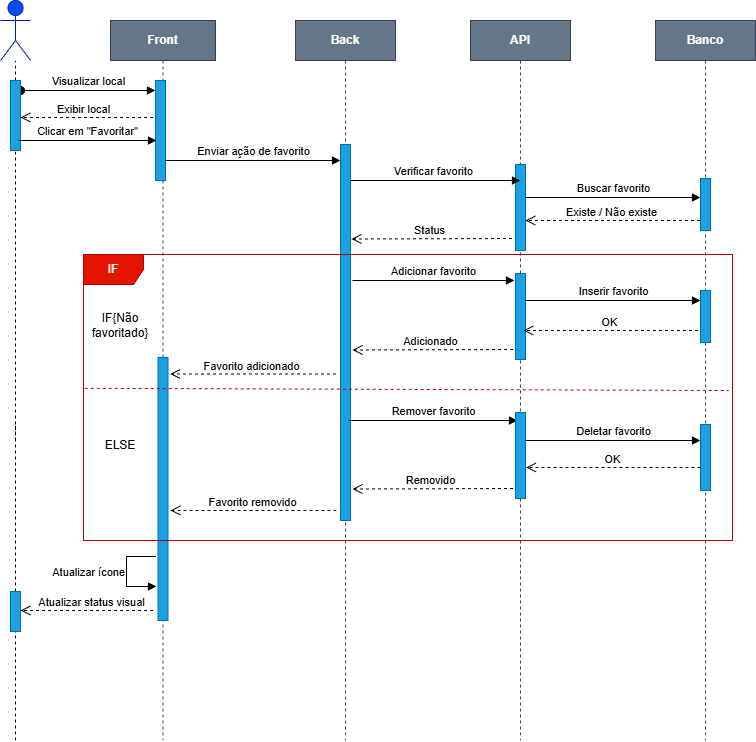

The diagram above was exported from draw.io. Its source (the exported page's mxGraphModel, read from the mxfile embedded in the PNG):
<mxGraphModel dx="1384" dy="822" grid="1" gridSize="10" guides="1" tooltips="1" connect="1" arrows="1" fold="1" page="1" pageScale="1" pageWidth="850" pageHeight="1100" math="0" shadow="0">
  <root>
    <mxCell id="0" />
    <mxCell id="1" parent="0" />
    <mxCell id="aM9ryv3xv72pqoxQDRHE-1" parent="1" style="shape=umlLifeline;perimeter=lifelinePerimeter;whiteSpace=wrap;html=1;container=0;dropTarget=0;collapsible=0;recursiveResize=0;outlineConnect=0;portConstraint=eastwest;newEdgeStyle={&quot;edgeStyle&quot;:&quot;elbowEdgeStyle&quot;,&quot;elbow&quot;:&quot;vertical&quot;,&quot;curved&quot;:0,&quot;rounded&quot;:0};fillColor=#647687;fontStyle=1;strokeColor=#314354;fontColor=#ffffff;" value="Front" vertex="1">
      <mxGeometry height="720" width="105" x="170" y="50" as="geometry" />
    </mxCell>
    <mxCell id="aM9ryv3xv72pqoxQDRHE-2" parent="aM9ryv3xv72pqoxQDRHE-1" style="html=1;points=[];perimeter=orthogonalPerimeter;outlineConnect=0;targetShapes=umlLifeline;portConstraint=eastwest;newEdgeStyle={&quot;edgeStyle&quot;:&quot;elbowEdgeStyle&quot;,&quot;elbow&quot;:&quot;vertical&quot;,&quot;curved&quot;:0,&quot;rounded&quot;:0};fillColor=#1ba1e2;fontColor=#ffffff;strokeColor=#006EAF;" value="" vertex="1">
      <mxGeometry height="100" width="10" x="45" y="60" as="geometry" />
    </mxCell>
    <mxCell id="aM9ryv3xv72pqoxQDRHE-3" edge="1" parent="aM9ryv3xv72pqoxQDRHE-1" style="html=1;verticalAlign=bottom;startArrow=oval;endArrow=block;startSize=8;edgeStyle=elbowEdgeStyle;elbow=vertical;curved=0;rounded=0;" target="aM9ryv3xv72pqoxQDRHE-2" value=" Visualizar local">
      <mxGeometry relative="1" as="geometry">
        <mxPoint x="-90" y="70" as="sourcePoint" />
      </mxGeometry>
    </mxCell>
    <mxCell id="Z_EwLawqbzG-iOmIQYt_-10" parent="aM9ryv3xv72pqoxQDRHE-1" style="html=1;points=[];perimeter=orthogonalPerimeter;outlineConnect=0;targetShapes=umlLifeline;portConstraint=eastwest;newEdgeStyle={&quot;edgeStyle&quot;:&quot;elbowEdgeStyle&quot;,&quot;elbow&quot;:&quot;vertical&quot;,&quot;curved&quot;:0,&quot;rounded&quot;:0};fillColor=#1ba1e2;fontColor=#ffffff;strokeColor=#006EAF;" value="" vertex="1">
      <mxGeometry height="263" width="10" x="47.5" y="337" as="geometry" />
    </mxCell>
    <mxCell id="XZR2fXaxbXopOGtcIOZf-1" parent="1" style="shape=umlLifeline;perimeter=lifelinePerimeter;whiteSpace=wrap;html=1;container=0;dropTarget=0;collapsible=0;recursiveResize=0;outlineConnect=0;portConstraint=eastwest;newEdgeStyle={&quot;edgeStyle&quot;:&quot;elbowEdgeStyle&quot;,&quot;elbow&quot;:&quot;vertical&quot;,&quot;curved&quot;:0,&quot;rounded&quot;:0};fontStyle=1;fontColor=#ffffff;fillColor=#647687;strokeColor=#314354;" value="API" vertex="1">
      <mxGeometry height="720" width="100" x="530" y="50" as="geometry" />
    </mxCell>
    <mxCell id="XZR2fXaxbXopOGtcIOZf-2" parent="XZR2fXaxbXopOGtcIOZf-1" style="html=1;points=[];perimeter=orthogonalPerimeter;outlineConnect=0;targetShapes=umlLifeline;portConstraint=eastwest;newEdgeStyle={&quot;edgeStyle&quot;:&quot;elbowEdgeStyle&quot;,&quot;elbow&quot;:&quot;vertical&quot;,&quot;curved&quot;:0,&quot;rounded&quot;:0};fillColor=#1ba1e2;fontColor=#ffffff;strokeColor=#006EAF;" value="" vertex="1">
      <mxGeometry height="86" width="10" x="45" y="144" as="geometry" />
    </mxCell>
    <mxCell id="Z_EwLawqbzG-iOmIQYt_-22" parent="XZR2fXaxbXopOGtcIOZf-1" style="html=1;points=[];perimeter=orthogonalPerimeter;outlineConnect=0;targetShapes=umlLifeline;portConstraint=eastwest;newEdgeStyle={&quot;edgeStyle&quot;:&quot;elbowEdgeStyle&quot;,&quot;elbow&quot;:&quot;vertical&quot;,&quot;curved&quot;:0,&quot;rounded&quot;:0};fillColor=#1ba1e2;fontColor=#ffffff;strokeColor=#006EAF;" value="" vertex="1">
      <mxGeometry height="86" width="10" x="45" y="253" as="geometry" />
    </mxCell>
    <mxCell id="XZR2fXaxbXopOGtcIOZf-11" parent="1" style="shape=umlActor;verticalLabelPosition=bottom;verticalAlign=top;html=1;fillColor=light-dark(#0050EF,#000033);fontColor=#ffffff;strokeColor=#001DBC;" value="User" vertex="1">
      <mxGeometry height="60" width="30" x="60" y="30" as="geometry" />
    </mxCell>
    <mxCell id="XZR2fXaxbXopOGtcIOZf-13" edge="1" parent="1" source="XZR2fXaxbXopOGtcIOZf-28" style="endArrow=none;dashed=1;html=1;rounded=0;" target="XZR2fXaxbXopOGtcIOZf-11" value="">
      <mxGeometry height="50" relative="1" width="50" as="geometry">
        <mxPoint x="75" y="770" as="sourcePoint" />
        <mxPoint x="100" y="180" as="targetPoint" />
      </mxGeometry>
    </mxCell>
    <mxCell id="XZR2fXaxbXopOGtcIOZf-29" edge="1" parent="1" style="endArrow=none;dashed=1;html=1;rounded=0;" target="XZR2fXaxbXopOGtcIOZf-28" value="">
      <mxGeometry height="50" relative="1" width="50" as="geometry">
        <mxPoint x="75" y="310" as="sourcePoint" />
        <mxPoint x="75" y="90" as="targetPoint" />
      </mxGeometry>
    </mxCell>
    <mxCell id="XZR2fXaxbXopOGtcIOZf-28" parent="1" style="html=1;points=[];perimeter=orthogonalPerimeter;outlineConnect=0;targetShapes=umlLifeline;portConstraint=eastwest;newEdgeStyle={&quot;edgeStyle&quot;:&quot;elbowEdgeStyle&quot;,&quot;elbow&quot;:&quot;vertical&quot;,&quot;curved&quot;:0,&quot;rounded&quot;:0};fillColor=#1ba1e2;fontColor=#ffffff;strokeColor=#006EAF;" value="" vertex="1">
      <mxGeometry height="70" width="10" x="70" y="110" as="geometry" />
    </mxCell>
    <mxCell id="XZR2fXaxbXopOGtcIOZf-82" edge="1" parent="1" style="html=1;verticalAlign=bottom;endArrow=block;edgeStyle=elbowEdgeStyle;elbow=vertical;curved=0;rounded=0;" value="Verificar favorito">
      <mxGeometry relative="1" as="geometry">
        <Array as="points" />
        <mxPoint x="405" y="210" as="sourcePoint" />
        <mxPoint x="580" y="210" as="targetPoint" />
      </mxGeometry>
    </mxCell>
    <mxCell id="XZR2fXaxbXopOGtcIOZf-83" edge="1" parent="1" style="html=1;verticalAlign=bottom;endArrow=block;edgeStyle=elbowEdgeStyle;elbow=vertical;curved=0;rounded=0;" value=" Buscar favorito">
      <mxGeometry relative="1" as="geometry">
        <Array as="points" />
        <mxPoint x="585" y="227" as="sourcePoint" />
        <mxPoint x="760" y="227" as="targetPoint" />
      </mxGeometry>
    </mxCell>
    <mxCell id="XZR2fXaxbXopOGtcIOZf-89" parent="1" style="shape=umlLifeline;perimeter=lifelinePerimeter;whiteSpace=wrap;html=1;container=0;dropTarget=0;collapsible=0;recursiveResize=0;outlineConnect=0;portConstraint=eastwest;newEdgeStyle={&quot;edgeStyle&quot;:&quot;elbowEdgeStyle&quot;,&quot;elbow&quot;:&quot;vertical&quot;,&quot;curved&quot;:0,&quot;rounded&quot;:0};fontStyle=1;fontColor=#ffffff;fillColor=#647687;strokeColor=#314354;" value="Back" vertex="1">
      <mxGeometry height="720" width="100" x="355" y="50" as="geometry" />
    </mxCell>
    <mxCell id="icGPenu8QYybzwlnF7Tq-8" parent="XZR2fXaxbXopOGtcIOZf-89" style="html=1;points=[];perimeter=orthogonalPerimeter;outlineConnect=0;targetShapes=umlLifeline;portConstraint=eastwest;newEdgeStyle={&quot;edgeStyle&quot;:&quot;elbowEdgeStyle&quot;,&quot;elbow&quot;:&quot;vertical&quot;,&quot;curved&quot;:0,&quot;rounded&quot;:0};fillColor=#1ba1e2;fontColor=#ffffff;strokeColor=#006EAF;" value="" vertex="1">
      <mxGeometry height="376" width="10" x="45" y="124" as="geometry" />
    </mxCell>
    <mxCell id="XZR2fXaxbXopOGtcIOZf-93" edge="1" parent="1" style="endArrow=none;dashed=1;html=1;rounded=0;" value="">
      <mxGeometry height="50" relative="1" width="50" as="geometry">
        <mxPoint x="75" y="460" as="sourcePoint" />
        <mxPoint x="75" y="310" as="targetPoint" />
      </mxGeometry>
    </mxCell>
    <mxCell id="XZR2fXaxbXopOGtcIOZf-111" edge="1" parent="1" style="endArrow=none;dashed=1;html=1;rounded=0;" value="">
      <mxGeometry height="50" relative="1" width="50" as="geometry">
        <mxPoint x="75" y="770" as="sourcePoint" />
        <mxPoint x="75" y="630" as="targetPoint" />
      </mxGeometry>
    </mxCell>
    <mxCell id="XZR2fXaxbXopOGtcIOZf-115" parent="1" style="shape=umlLifeline;perimeter=lifelinePerimeter;whiteSpace=wrap;html=1;container=0;dropTarget=0;collapsible=0;recursiveResize=0;outlineConnect=0;portConstraint=eastwest;newEdgeStyle={&quot;edgeStyle&quot;:&quot;elbowEdgeStyle&quot;,&quot;elbow&quot;:&quot;vertical&quot;,&quot;curved&quot;:0,&quot;rounded&quot;:0};fontStyle=1;fontColor=#ffffff;fillColor=#647687;strokeColor=#314354;" value="Banco" vertex="1">
      <mxGeometry height="720" width="100" x="715" y="50" as="geometry" />
    </mxCell>
    <mxCell id="icGPenu8QYybzwlnF7Tq-15" edge="1" parent="1" source="Z_EwLawqbzG-iOmIQYt_-29" style="endArrow=none;dashed=1;html=1;rounded=0;" value="">
      <mxGeometry height="50" relative="1" width="50" as="geometry">
        <mxPoint x="75" y="640" as="sourcePoint" />
        <mxPoint x="75" y="460" as="targetPoint" />
      </mxGeometry>
    </mxCell>
    <mxCell id="akOsQLVpmNc2dhsLbpy_-6" edge="1" parent="1" style="html=1;verticalAlign=bottom;endArrow=open;dashed=1;endSize=8;curved=0;rounded=0;" value="">
      <mxGeometry relative="1" as="geometry">
        <mxPoint x="759.5" y="250" as="sourcePoint" />
        <mxPoint x="585" y="250" as="targetPoint" />
      </mxGeometry>
    </mxCell>
    <mxCell id="akOsQLVpmNc2dhsLbpy_-7" connectable="0" parent="akOsQLVpmNc2dhsLbpy_-6" style="edgeLabel;html=1;align=center;verticalAlign=bottom;resizable=0;points=[];labelPosition=center;verticalLabelPosition=top;" value="Existe / Não existe" vertex="1">
      <mxGeometry relative="1" x="-0.1079" as="geometry">
        <mxPoint x="-11" as="offset" />
      </mxGeometry>
    </mxCell>
    <mxCell id="akOsQLVpmNc2dhsLbpy_-8" edge="1" parent="1" style="html=1;verticalAlign=bottom;endArrow=open;dashed=1;endSize=8;curved=0;rounded=0;" value="">
      <mxGeometry relative="1" as="geometry">
        <mxPoint x="571.5" y="268" as="sourcePoint" />
        <mxPoint x="411" y="268.5" as="targetPoint" />
      </mxGeometry>
    </mxCell>
    <mxCell id="akOsQLVpmNc2dhsLbpy_-9" connectable="0" parent="akOsQLVpmNc2dhsLbpy_-8" style="edgeLabel;html=1;align=center;verticalAlign=bottom;resizable=0;points=[];labelPosition=center;verticalLabelPosition=top;" value="Status" vertex="1">
      <mxGeometry relative="1" x="-0.1079" as="geometry">
        <mxPoint x="-11" as="offset" />
      </mxGeometry>
    </mxCell>
    <mxCell id="akOsQLVpmNc2dhsLbpy_-17" edge="1" parent="1" style="endArrow=none;dashed=1;html=1;rounded=0;" value="">
      <mxGeometry height="50" relative="1" width="50" as="geometry">
        <mxPoint x="75" y="360" as="sourcePoint" />
        <mxPoint x="75" y="360" as="targetPoint" />
      </mxGeometry>
    </mxCell>
    <mxCell id="akOsQLVpmNc2dhsLbpy_-26" edge="1" parent="1" style="endArrow=none;dashed=1;html=1;rounded=0;" value="">
      <mxGeometry height="50" relative="1" width="50" as="geometry">
        <mxPoint x="75" y="470" as="sourcePoint" />
        <mxPoint x="75" y="451" as="targetPoint" />
      </mxGeometry>
    </mxCell>
    <mxCell id="akOsQLVpmNc2dhsLbpy_-27" edge="1" parent="1" style="html=1;verticalAlign=bottom;endArrow=open;dashed=1;endSize=8;curved=0;rounded=0;" value="">
      <mxGeometry relative="1" as="geometry">
        <mxPoint x="212.5" y="147" as="sourcePoint" />
        <mxPoint x="80" y="147" as="targetPoint" />
      </mxGeometry>
    </mxCell>
    <mxCell id="akOsQLVpmNc2dhsLbpy_-28" connectable="0" parent="akOsQLVpmNc2dhsLbpy_-27" style="edgeLabel;html=1;align=center;verticalAlign=bottom;resizable=0;points=[];labelPosition=center;verticalLabelPosition=top;" value="Exibir local" vertex="1">
      <mxGeometry relative="1" x="-0.1079" as="geometry">
        <mxPoint x="-11" as="offset" />
      </mxGeometry>
    </mxCell>
    <mxCell id="akOsQLVpmNc2dhsLbpy_-29" edge="1" parent="1" style="html=1;verticalAlign=bottom;endArrow=block;edgeStyle=elbowEdgeStyle;elbow=vertical;curved=0;rounded=0;" value="Clicar em &quot;Favoritar&quot;">
      <mxGeometry relative="1" as="geometry">
        <Array as="points" />
        <mxPoint x="78" y="170" as="sourcePoint" />
        <mxPoint x="216" y="170" as="targetPoint" />
      </mxGeometry>
    </mxCell>
    <mxCell id="Z_EwLawqbzG-iOmIQYt_-1" edge="1" parent="1" style="html=1;verticalAlign=bottom;endArrow=block;edgeStyle=elbowEdgeStyle;elbow=vertical;curved=0;rounded=0;" target="icGPenu8QYybzwlnF7Tq-8" value="Enviar ação de favorito">
      <mxGeometry relative="1" as="geometry">
        <Array as="points" />
        <mxPoint x="225" y="190" as="sourcePoint" />
        <mxPoint x="394" y="190" as="targetPoint" />
      </mxGeometry>
    </mxCell>
    <mxCell id="XZR2fXaxbXopOGtcIOZf-116" parent="1" style="html=1;points=[];perimeter=orthogonalPerimeter;outlineConnect=0;targetShapes=umlLifeline;portConstraint=eastwest;newEdgeStyle={&quot;edgeStyle&quot;:&quot;elbowEdgeStyle&quot;,&quot;elbow&quot;:&quot;vertical&quot;,&quot;curved&quot;:0,&quot;rounded&quot;:0};fillColor=#1ba1e2;fontColor=#ffffff;strokeColor=#006EAF;" value="" vertex="1">
      <mxGeometry height="52" width="10" x="760" y="208" as="geometry" />
    </mxCell>
    <mxCell id="Z_EwLawqbzG-iOmIQYt_-2" parent="1" style="shape=umlFrame;whiteSpace=wrap;html=1;pointerEvents=0;fillColor=#e51400;fontColor=#ffffff;strokeColor=#B20000;" value="IF" vertex="1">
      <mxGeometry height="286" width="649" x="143" y="284" as="geometry" />
    </mxCell>
    <mxCell id="Z_EwLawqbzG-iOmIQYt_-3" edge="1" parent="1" style="html=1;verticalAlign=bottom;endArrow=block;edgeStyle=elbowEdgeStyle;elbow=vertical;curved=0;rounded=0;" value="Adicionar favorito">
      <mxGeometry relative="1" as="geometry">
        <Array as="points" />
        <mxPoint x="412" y="310" as="sourcePoint" />
        <mxPoint x="574" y="310" as="targetPoint" />
      </mxGeometry>
    </mxCell>
    <mxCell id="Z_EwLawqbzG-iOmIQYt_-5" edge="1" parent="1" style="html=1;verticalAlign=bottom;endArrow=block;edgeStyle=elbowEdgeStyle;elbow=vertical;curved=0;rounded=0;" value=" Inserir favorito">
      <mxGeometry relative="1" as="geometry">
        <Array as="points" />
        <mxPoint x="585" y="330" as="sourcePoint" />
        <mxPoint x="760" y="330" as="targetPoint" />
      </mxGeometry>
    </mxCell>
    <mxCell id="Z_EwLawqbzG-iOmIQYt_-6" edge="1" parent="1" style="html=1;verticalAlign=bottom;endArrow=open;dashed=1;endSize=8;curved=0;rounded=0;" value="">
      <mxGeometry relative="1" as="geometry">
        <mxPoint x="757.5" y="360" as="sourcePoint" />
        <mxPoint x="583" y="360" as="targetPoint" />
      </mxGeometry>
    </mxCell>
    <mxCell id="Z_EwLawqbzG-iOmIQYt_-7" connectable="0" parent="Z_EwLawqbzG-iOmIQYt_-6" style="edgeLabel;html=1;align=center;verticalAlign=bottom;resizable=0;points=[];labelPosition=center;verticalLabelPosition=top;" value=" OK" vertex="1">
      <mxGeometry relative="1" x="-0.1079" as="geometry">
        <mxPoint x="-11" as="offset" />
      </mxGeometry>
    </mxCell>
    <mxCell id="Z_EwLawqbzG-iOmIQYt_-8" edge="1" parent="1" style="html=1;verticalAlign=bottom;endArrow=open;dashed=1;endSize=8;curved=0;rounded=0;" value="">
      <mxGeometry relative="1" as="geometry">
        <mxPoint x="572.5" y="379" as="sourcePoint" />
        <mxPoint x="412" y="379.5" as="targetPoint" />
      </mxGeometry>
    </mxCell>
    <mxCell id="Z_EwLawqbzG-iOmIQYt_-9" connectable="0" parent="Z_EwLawqbzG-iOmIQYt_-8" style="edgeLabel;html=1;align=center;verticalAlign=bottom;resizable=0;points=[];labelPosition=center;verticalLabelPosition=top;" value=" Adicionado" vertex="1">
      <mxGeometry relative="1" x="-0.1079" as="geometry">
        <mxPoint x="-11" as="offset" />
      </mxGeometry>
    </mxCell>
    <mxCell id="Z_EwLawqbzG-iOmIQYt_-11" edge="1" parent="1" style="html=1;verticalAlign=bottom;endArrow=open;dashed=1;endSize=8;curved=0;rounded=0;" value="">
      <mxGeometry relative="1" as="geometry">
        <mxPoint x="395.5" y="403.5" as="sourcePoint" />
        <mxPoint x="229.5" y="403.5" as="targetPoint" />
      </mxGeometry>
    </mxCell>
    <mxCell id="Z_EwLawqbzG-iOmIQYt_-12" connectable="0" parent="Z_EwLawqbzG-iOmIQYt_-11" style="edgeLabel;html=1;align=center;verticalAlign=bottom;resizable=0;points=[];labelPosition=center;verticalLabelPosition=top;" value=" Favorito adicionado" vertex="1">
      <mxGeometry relative="1" x="-0.1079" as="geometry">
        <mxPoint x="-11" as="offset" />
      </mxGeometry>
    </mxCell>
    <mxCell id="Z_EwLawqbzG-iOmIQYt_-13" edge="1" parent="1" style="endArrow=none;dashed=1;html=1;rounded=0;exitX=0.002;exitY=0.423;exitDx=0;exitDy=0;exitPerimeter=0;fillColor=#e51400;strokeColor=#B20000;entryX=0.994;entryY=0.429;entryDx=0;entryDy=0;entryPerimeter=0;" value="">
      <mxGeometry height="50" relative="1" width="50" as="geometry">
        <mxPoint x="144.298" y="417.818" as="sourcePoint" />
        <mxPoint x="788.1059999999998" y="420.0140000000001" as="targetPoint" />
      </mxGeometry>
    </mxCell>
    <mxCell id="Z_EwLawqbzG-iOmIQYt_-14" edge="1" parent="1" style="html=1;verticalAlign=bottom;endArrow=block;edgeStyle=elbowEdgeStyle;elbow=vertical;curved=0;rounded=0;" value="Remover favorito">
      <mxGeometry relative="1" as="geometry">
        <Array as="points" />
        <mxPoint x="408" y="450" as="sourcePoint" />
        <mxPoint x="577" y="450" as="targetPoint" />
      </mxGeometry>
    </mxCell>
    <mxCell id="Z_EwLawqbzG-iOmIQYt_-15" parent="1" style="html=1;points=[];perimeter=orthogonalPerimeter;outlineConnect=0;targetShapes=umlLifeline;portConstraint=eastwest;newEdgeStyle={&quot;edgeStyle&quot;:&quot;elbowEdgeStyle&quot;,&quot;elbow&quot;:&quot;vertical&quot;,&quot;curved&quot;:0,&quot;rounded&quot;:0};fillColor=#1ba1e2;fontColor=#ffffff;strokeColor=#006EAF;" value="" vertex="1">
      <mxGeometry height="66" width="10" x="760" y="454" as="geometry" />
    </mxCell>
    <mxCell id="Z_EwLawqbzG-iOmIQYt_-16" edge="1" parent="1" style="html=1;verticalAlign=bottom;endArrow=block;edgeStyle=elbowEdgeStyle;elbow=vertical;curved=0;rounded=0;" value=" Deletar favorito">
      <mxGeometry relative="1" as="geometry">
        <Array as="points" />
        <mxPoint x="585" y="470" as="sourcePoint" />
        <mxPoint x="760" y="470" as="targetPoint" />
      </mxGeometry>
    </mxCell>
    <mxCell id="Z_EwLawqbzG-iOmIQYt_-17" edge="1" parent="1" style="html=1;verticalAlign=bottom;endArrow=open;dashed=1;endSize=8;curved=0;rounded=0;" value="">
      <mxGeometry relative="1" as="geometry">
        <mxPoint x="760" y="497" as="sourcePoint" />
        <mxPoint x="585.5" y="497" as="targetPoint" />
      </mxGeometry>
    </mxCell>
    <mxCell id="Z_EwLawqbzG-iOmIQYt_-18" connectable="0" parent="Z_EwLawqbzG-iOmIQYt_-17" style="edgeLabel;html=1;align=center;verticalAlign=bottom;resizable=0;points=[];labelPosition=center;verticalLabelPosition=top;" value="OK" vertex="1">
      <mxGeometry relative="1" x="-0.1079" as="geometry">
        <mxPoint x="-11" as="offset" />
      </mxGeometry>
    </mxCell>
    <mxCell id="Z_EwLawqbzG-iOmIQYt_-19" edge="1" parent="1" style="html=1;verticalAlign=bottom;endArrow=open;dashed=1;endSize=8;curved=0;rounded=0;" value="">
      <mxGeometry relative="1" as="geometry">
        <mxPoint x="572.5" y="518" as="sourcePoint" />
        <mxPoint x="412" y="518.5" as="targetPoint" />
      </mxGeometry>
    </mxCell>
    <mxCell id="Z_EwLawqbzG-iOmIQYt_-20" connectable="0" parent="Z_EwLawqbzG-iOmIQYt_-19" style="edgeLabel;html=1;align=center;verticalAlign=bottom;resizable=0;points=[];labelPosition=center;verticalLabelPosition=top;" value=" Removido" vertex="1">
      <mxGeometry relative="1" x="-0.1079" as="geometry">
        <mxPoint x="-11" as="offset" />
      </mxGeometry>
    </mxCell>
    <mxCell id="Z_EwLawqbzG-iOmIQYt_-21" parent="1" style="html=1;points=[];perimeter=orthogonalPerimeter;outlineConnect=0;targetShapes=umlLifeline;portConstraint=eastwest;newEdgeStyle={&quot;edgeStyle&quot;:&quot;elbowEdgeStyle&quot;,&quot;elbow&quot;:&quot;vertical&quot;,&quot;curved&quot;:0,&quot;rounded&quot;:0};fillColor=#1ba1e2;fontColor=#ffffff;strokeColor=#006EAF;" value="" vertex="1">
      <mxGeometry height="52" width="10" x="760" y="320" as="geometry" />
    </mxCell>
    <mxCell id="Z_EwLawqbzG-iOmIQYt_-23" parent="1" style="html=1;points=[];perimeter=orthogonalPerimeter;outlineConnect=0;targetShapes=umlLifeline;portConstraint=eastwest;newEdgeStyle={&quot;edgeStyle&quot;:&quot;elbowEdgeStyle&quot;,&quot;elbow&quot;:&quot;vertical&quot;,&quot;curved&quot;:0,&quot;rounded&quot;:0};fillColor=#1ba1e2;fontColor=#ffffff;strokeColor=#006EAF;" value="" vertex="1">
      <mxGeometry height="86" width="10" x="575" y="442" as="geometry" />
    </mxCell>
    <mxCell id="Z_EwLawqbzG-iOmIQYt_-24" edge="1" parent="1" style="html=1;verticalAlign=bottom;endArrow=open;dashed=1;endSize=8;curved=0;rounded=0;" value="">
      <mxGeometry relative="1" as="geometry">
        <mxPoint x="396" y="540" as="sourcePoint" />
        <mxPoint x="230" y="540" as="targetPoint" />
      </mxGeometry>
    </mxCell>
    <mxCell id="Z_EwLawqbzG-iOmIQYt_-25" connectable="0" parent="Z_EwLawqbzG-iOmIQYt_-24" style="edgeLabel;html=1;align=center;verticalAlign=bottom;resizable=0;points=[];labelPosition=center;verticalLabelPosition=top;" value=" Favorito removido" vertex="1">
      <mxGeometry relative="1" x="-0.1079" as="geometry">
        <mxPoint x="-11" as="offset" />
      </mxGeometry>
    </mxCell>
    <mxCell id="Z_EwLawqbzG-iOmIQYt_-26" edge="1" parent="1" style="html=1;align=right;spacingLeft=2;endArrow=block;rounded=0;edgeStyle=orthogonalEdgeStyle;curved=0;rounded=0;labelPosition=left;verticalLabelPosition=middle;verticalAlign=middle;" value="Atualizar ícone">
      <mxGeometry relative="1" x="0.0056" as="geometry">
        <mxPoint as="offset" />
        <Array as="points">
          <mxPoint x="186" y="586" />
          <mxPoint x="186" y="616" />
        </Array>
        <mxPoint x="215.5" y="586" as="sourcePoint" />
        <mxPoint x="216" y="616" as="targetPoint" />
      </mxGeometry>
    </mxCell>
    <mxCell id="Z_EwLawqbzG-iOmIQYt_-27" edge="1" parent="1" style="html=1;verticalAlign=bottom;endArrow=open;dashed=1;endSize=8;curved=0;rounded=0;" value="">
      <mxGeometry relative="1" as="geometry">
        <mxPoint x="212.5" y="640" as="sourcePoint" />
        <mxPoint x="80" y="640" as="targetPoint" />
      </mxGeometry>
    </mxCell>
    <mxCell id="Z_EwLawqbzG-iOmIQYt_-28" connectable="0" parent="Z_EwLawqbzG-iOmIQYt_-27" style="edgeLabel;html=1;align=center;verticalAlign=bottom;resizable=0;points=[];labelPosition=center;verticalLabelPosition=top;" value=" Atualizar status visual" vertex="1">
      <mxGeometry relative="1" x="-0.1079" as="geometry">
        <mxPoint x="-3" as="offset" />
      </mxGeometry>
    </mxCell>
    <mxCell id="Z_EwLawqbzG-iOmIQYt_-30" edge="1" parent="1" style="endArrow=none;dashed=1;html=1;rounded=0;" target="Z_EwLawqbzG-iOmIQYt_-29" value="">
      <mxGeometry height="50" relative="1" width="50" as="geometry">
        <mxPoint x="75" y="640" as="sourcePoint" />
        <mxPoint x="75" y="460" as="targetPoint" />
      </mxGeometry>
    </mxCell>
    <mxCell id="Z_EwLawqbzG-iOmIQYt_-29" parent="1" style="html=1;points=[];perimeter=orthogonalPerimeter;outlineConnect=0;targetShapes=umlLifeline;portConstraint=eastwest;newEdgeStyle={&quot;edgeStyle&quot;:&quot;elbowEdgeStyle&quot;,&quot;elbow&quot;:&quot;vertical&quot;,&quot;curved&quot;:0,&quot;rounded&quot;:0};fillColor=#1ba1e2;fontColor=#ffffff;strokeColor=#006EAF;" value="" vertex="1">
      <mxGeometry height="40" width="10" x="70" y="621" as="geometry" />
    </mxCell>
    <mxCell id="Z_EwLawqbzG-iOmIQYt_-31" parent="1" style="text;html=1;whiteSpace=wrap;strokeColor=none;fillColor=none;align=center;verticalAlign=middle;rounded=0;" value="IF{Não favoritado}" vertex="1">
      <mxGeometry height="30" width="60" x="150" y="340" as="geometry" />
    </mxCell>
    <mxCell id="Z_EwLawqbzG-iOmIQYt_-32" parent="1" style="text;html=1;whiteSpace=wrap;strokeColor=none;fillColor=none;align=center;verticalAlign=middle;rounded=0;" value="ELSE" vertex="1">
      <mxGeometry height="30" width="60" x="150" y="460" as="geometry" />
    </mxCell>
  </root>
</mxGraphModel>